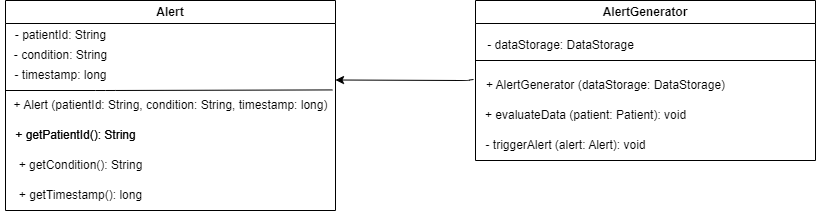

The diagram above was exported from draw.io. Its source (the exported page's mxGraphModel, read from the mxfile embedded in the PNG):
<mxGraphModel dx="1183" dy="815" grid="1" gridSize="10" guides="1" tooltips="1" connect="1" arrows="1" fold="1" page="1" pageScale="1" pageWidth="850" pageHeight="1100" background="none" math="0" shadow="0">
  <root>
    <mxCell id="0" />
    <mxCell id="1" parent="0" />
    <mxCell id="2" value="Alert" style="swimlane;whiteSpace=wrap;html=1;" parent="1" vertex="1">
      <mxGeometry x="20" y="40" width="330" height="210" as="geometry" />
    </mxCell>
    <mxCell id="3" value="" style="endArrow=none;html=1;exitX=0;exitY=0.25;exitDx=0;exitDy=0;entryX=0.976;entryY=-0.019;entryDx=0;entryDy=0;entryPerimeter=0;" parent="2" target="8" edge="1">
      <mxGeometry width="50" height="50" relative="1" as="geometry">
        <mxPoint y="90" as="sourcePoint" />
        <mxPoint x="280" y="90" as="targetPoint" />
        <Array as="points">
          <mxPoint x="100" y="90" />
        </Array>
      </mxGeometry>
    </mxCell>
    <mxCell id="4" value="- patientId: String" style="text;html=1;align=center;verticalAlign=middle;resizable=0;points=[];autosize=1;strokeColor=none;fillColor=none;" parent="2" vertex="1">
      <mxGeometry y="20" width="110" height="30" as="geometry" />
    </mxCell>
    <mxCell id="6" value="- condition: String" style="text;html=1;align=center;verticalAlign=middle;resizable=0;points=[];autosize=1;strokeColor=none;fillColor=none;" parent="2" vertex="1">
      <mxGeometry x="-5" y="40" width="120" height="30" as="geometry" />
    </mxCell>
    <mxCell id="7" value="- timestamp: long" style="text;html=1;align=center;verticalAlign=middle;resizable=0;points=[];autosize=1;strokeColor=none;fillColor=none;" parent="2" vertex="1">
      <mxGeometry x="-5" y="60" width="120" height="30" as="geometry" />
    </mxCell>
    <mxCell id="8" value="&lt;font style=&quot;font-size: 12px;&quot;&gt;+ Alert (patientId: String, condition: String, timestamp: long)&lt;/font&gt;" style="text;html=1;align=center;verticalAlign=middle;resizable=0;points=[];autosize=1;strokeColor=none;fillColor=none;" parent="2" vertex="1">
      <mxGeometry x="-5" y="90" width="340" height="30" as="geometry" />
    </mxCell>
    <mxCell id="9" value="&lt;font style=&quot;font-size: 12px;&quot;&gt;+ getPatientId(): String&lt;/font&gt;" style="text;html=1;align=center;verticalAlign=middle;resizable=0;points=[];autosize=1;strokeColor=none;fillColor=none;" parent="2" vertex="1">
      <mxGeometry y="120" width="140" height="30" as="geometry" />
    </mxCell>
    <mxCell id="10" value="+ getCondition(): String" style="text;html=1;align=center;verticalAlign=middle;resizable=0;points=[];autosize=1;strokeColor=none;fillColor=none;" parent="2" vertex="1">
      <mxGeometry y="150" width="150" height="30" as="geometry" />
    </mxCell>
    <mxCell id="12" value="&lt;font style=&quot;font-size: 12px;&quot;&gt;+ getPatientId(): String&lt;/font&gt;" style="text;html=1;align=center;verticalAlign=middle;resizable=0;points=[];autosize=1;strokeColor=none;fillColor=none;" parent="2" vertex="1">
      <mxGeometry y="120" width="140" height="30" as="geometry" />
    </mxCell>
    <mxCell id="13" value="+ getTimestamp(): long" style="text;html=1;align=center;verticalAlign=middle;resizable=0;points=[];autosize=1;strokeColor=none;fillColor=none;" parent="2" vertex="1">
      <mxGeometry y="180" width="150" height="30" as="geometry" />
    </mxCell>
    <mxCell id="14" value="AlertGenerator" style="swimlane;whiteSpace=wrap;html=1;" parent="1" vertex="1">
      <mxGeometry x="490" y="40" width="340" height="160" as="geometry" />
    </mxCell>
    <mxCell id="15" value="" style="endArrow=none;html=1;" parent="14" edge="1">
      <mxGeometry width="50" height="50" relative="1" as="geometry">
        <mxPoint y="60" as="sourcePoint" />
        <mxPoint x="340" y="60" as="targetPoint" />
      </mxGeometry>
    </mxCell>
    <mxCell id="16" value="- dataStorage: DataStorage" style="text;html=1;align=center;verticalAlign=middle;resizable=0;points=[];autosize=1;strokeColor=none;fillColor=none;" parent="14" vertex="1">
      <mxGeometry y="30" width="170" height="30" as="geometry" />
    </mxCell>
    <mxCell id="18" value="+ AlertGenerator (dataStorage: DataStorage)" style="text;html=1;align=center;verticalAlign=middle;resizable=0;points=[];autosize=1;strokeColor=none;fillColor=none;" parent="14" vertex="1">
      <mxGeometry y="70" width="260" height="30" as="geometry" />
    </mxCell>
    <mxCell id="19" value="+ evaluateData (patient: Patient): void" style="text;html=1;align=center;verticalAlign=middle;resizable=0;points=[];autosize=1;strokeColor=none;fillColor=none;" parent="14" vertex="1">
      <mxGeometry y="100" width="220" height="30" as="geometry" />
    </mxCell>
    <mxCell id="21" value="- triggerAlert (alert: Alert): void" style="text;html=1;align=center;verticalAlign=middle;resizable=0;points=[];autosize=1;strokeColor=none;fillColor=none;" parent="14" vertex="1">
      <mxGeometry y="130" width="180" height="30" as="geometry" />
    </mxCell>
    <mxCell id="23" value="" style="endArrow=classic;html=1;" parent="1" edge="1">
      <mxGeometry width="50" height="50" relative="1" as="geometry">
        <mxPoint x="488" y="119" as="sourcePoint" />
        <mxPoint x="350" y="119.5" as="targetPoint" />
        <Array as="points">
          <mxPoint x="480" y="120" />
        </Array>
      </mxGeometry>
    </mxCell>
  </root>
</mxGraphModel>